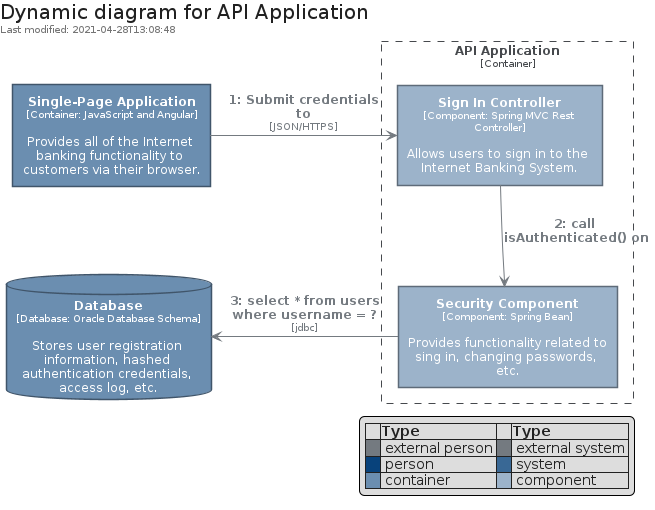

The diagram above was rendered by PlantUML. Its source (embedded in the PNG):
@startuml

' configures the library
!global $INCLUSION_MODE="local"
!global $LIB_BASE_LOCATION="../.."
' loads the library
!include $LIB_BASE_LOCATION/bootstrap.puml

' loads the c4model bootstrap
include('c4model/bootstrap')

C4Legend()
Title("Dynamic diagram for API Application")

include('c4model/Element/Container')
include('c4model/Boundary/ContainerBoundary')
include('c4model/Element/Database')
include('c4model/Element/Component')

Container("spa", "Single-Page Application", "Provides all of the Internet banking functionality to customers via their browser.", "JavaScript and Angular")
Database("db", "Database", "Stores user registration information, hashed authentication credentials, access log, etc.", "Oracle Database Schema")
ContainerBoundary("api", "API Application") {
  Component("ctrl_signin", "Sign In Controller", "Allows users to sign in to the Internet Banking System.", "Spring MVC Rest Controller")
  Component("bean_secu", "Security Component", "Provides functionality related to sing in, changing passwords, etc.", "Spring Bean")
}

spa -> ctrl_signin : C4Relationship("1: Submit credentials to", "JSON/HTTPS")
ctrl_signin --> bean_secu : C4Relationship("2: call isAuthenticated() on")
bean_secu -left-> db : C4Relationship("3: select * from users where username = ?", "jdbc")
@enduml